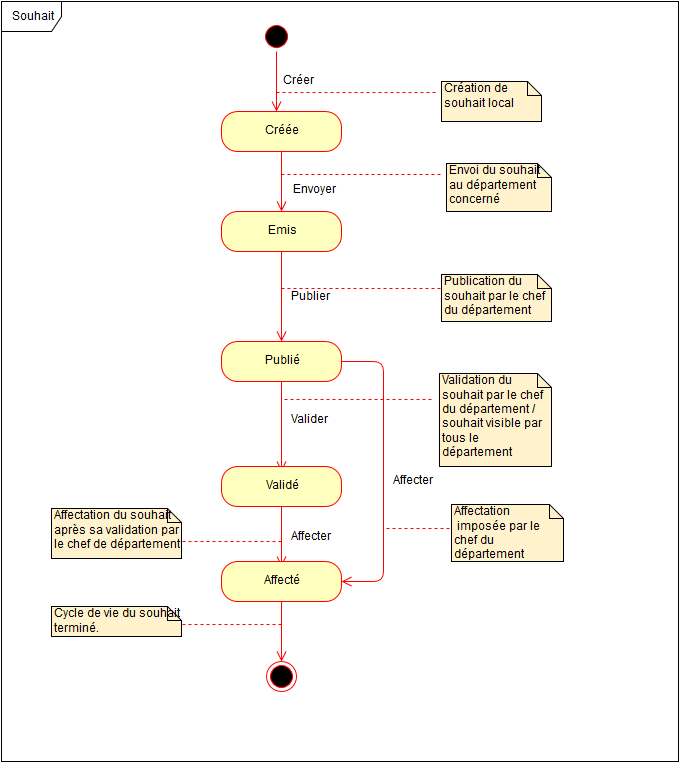

The diagram above was exported from draw.io. Its source (the exported page's mxGraphModel, read from the mxfile embedded in the PNG):
<mxGraphModel dx="1190" dy="734" grid="1" gridSize="10" guides="1" tooltips="1" connect="1" arrows="1" fold="1" page="1" pageScale="1" pageWidth="826" pageHeight="1169" background="#ffffff" math="0" shadow="0">
  <root>
    <mxCell id="0" />
    <mxCell id="1" parent="0" />
    <mxCell id="2" value="" style="ellipse;html=1;shape=startState;fillColor=#000000;strokeColor=#ff0000;" vertex="1" parent="1">
      <mxGeometry x="290" y="40" width="30" height="30" as="geometry" />
    </mxCell>
    <mxCell id="3" value="" style="edgeStyle=orthogonalEdgeStyle;html=1;verticalAlign=bottom;endArrow=open;endSize=8;strokeColor=#ff0000;" edge="1" source="2" parent="1">
      <mxGeometry relative="1" as="geometry">
        <mxPoint x="305" y="130" as="targetPoint" />
      </mxGeometry>
    </mxCell>
    <mxCell id="10" value="Créée" style="rounded=1;whiteSpace=wrap;html=1;arcSize=40;fillColor=#ffffc0;strokeColor=#ff0000;" vertex="1" parent="1">
      <mxGeometry x="250" y="130" width="120" height="40" as="geometry" />
    </mxCell>
    <mxCell id="11" value="" style="edgeStyle=orthogonalEdgeStyle;html=1;verticalAlign=bottom;endArrow=open;endSize=8;strokeColor=#ff0000;" edge="1" source="10" parent="1">
      <mxGeometry relative="1" as="geometry">
        <mxPoint x="310" y="230" as="targetPoint" />
      </mxGeometry>
    </mxCell>
    <mxCell id="12" value="Emis" style="rounded=1;whiteSpace=wrap;html=1;arcSize=40;fillColor=#ffffc0;strokeColor=#ff0000;" vertex="1" parent="1">
      <mxGeometry x="250" y="230" width="120" height="40" as="geometry" />
    </mxCell>
    <mxCell id="13" value="" style="edgeStyle=orthogonalEdgeStyle;html=1;verticalAlign=bottom;endArrow=open;endSize=8;strokeColor=#ff0000;" edge="1" source="12" parent="1">
      <mxGeometry relative="1" as="geometry">
        <mxPoint x="310" y="360" as="targetPoint" />
      </mxGeometry>
    </mxCell>
    <mxCell id="14" value="Publié" style="rounded=1;whiteSpace=wrap;html=1;arcSize=40;fillColor=#ffffc0;strokeColor=#ff0000;" vertex="1" parent="1">
      <mxGeometry x="250" y="360" width="120" height="40" as="geometry" />
    </mxCell>
    <mxCell id="15" value="" style="edgeStyle=orthogonalEdgeStyle;html=1;verticalAlign=bottom;endArrow=open;endSize=8;strokeColor=#ff0000;" edge="1" source="14" parent="1">
      <mxGeometry relative="1" as="geometry">
        <mxPoint x="310" y="490" as="targetPoint" />
      </mxGeometry>
    </mxCell>
    <mxCell id="17" value="Validé" style="rounded=1;whiteSpace=wrap;html=1;arcSize=40;fillColor=#ffffc0;strokeColor=#ff0000;" vertex="1" parent="1">
      <mxGeometry x="250" y="485" width="120" height="40" as="geometry" />
    </mxCell>
    <mxCell id="18" value="" style="edgeStyle=orthogonalEdgeStyle;html=1;verticalAlign=bottom;endArrow=open;endSize=8;strokeColor=#ff0000;" edge="1" source="17" parent="1">
      <mxGeometry relative="1" as="geometry">
        <mxPoint x="310" y="585" as="targetPoint" />
      </mxGeometry>
    </mxCell>
    <mxCell id="19" value="Affecté" style="rounded=1;whiteSpace=wrap;html=1;arcSize=40;fillColor=#ffffc0;strokeColor=#ff0000;" vertex="1" parent="1">
      <mxGeometry x="250" y="580" width="120" height="40" as="geometry" />
    </mxCell>
    <mxCell id="20" value="" style="edgeStyle=orthogonalEdgeStyle;html=1;verticalAlign=bottom;endArrow=open;endSize=8;strokeColor=#ff0000;" edge="1" source="19" parent="1">
      <mxGeometry relative="1" as="geometry">
        <mxPoint x="310" y="680" as="targetPoint" />
      </mxGeometry>
    </mxCell>
    <mxCell id="21" value="" style="ellipse;html=1;shape=endState;fillColor=#000000;strokeColor=#ff0000;" vertex="1" parent="1">
      <mxGeometry x="295" y="680" width="30" height="30" as="geometry" />
    </mxCell>
    <mxCell id="22" value="Créer &lt;br&gt;" style="text;html=1;resizable=0;points=[];autosize=1;align=left;verticalAlign=top;spacingTop=-4;" vertex="1" parent="1">
      <mxGeometry x="310" y="91" width="50" height="20" as="geometry" />
    </mxCell>
    <mxCell id="25" value="Envoyer &lt;br&gt;" style="text;html=1;resizable=0;points=[];autosize=1;align=left;verticalAlign=top;spacingTop=-4;" vertex="1" parent="1">
      <mxGeometry x="320" y="200" width="60" height="20" as="geometry" />
    </mxCell>
    <mxCell id="26" value="Publier" style="text;html=1;resizable=0;points=[];autosize=1;align=left;verticalAlign=top;spacingTop=-4;" vertex="1" parent="1">
      <mxGeometry x="318" y="307" width="50" height="20" as="geometry" />
    </mxCell>
    <mxCell id="27" value="Valider" style="text;html=1;resizable=0;points=[];autosize=1;align=left;verticalAlign=top;spacingTop=-4;" vertex="1" parent="1">
      <mxGeometry x="318" y="430" width="50" height="20" as="geometry" />
    </mxCell>
    <mxCell id="28" value="Affecter" style="text;html=1;resizable=0;points=[];autosize=1;align=left;verticalAlign=top;spacingTop=-4;" vertex="1" parent="1">
      <mxGeometry x="318" y="547" width="60" height="20" as="geometry" />
    </mxCell>
    <mxCell id="30" value="" style="edgeStyle=orthogonalEdgeStyle;html=1;verticalAlign=bottom;endArrow=open;endSize=8;strokeColor=#ff0000;exitX=1;exitY=0.5;entryX=1;entryY=0.5;" edge="1" source="14" parent="1" target="19">
      <mxGeometry relative="1" as="geometry">
        <mxPoint x="380" y="600" as="targetPoint" />
        <mxPoint x="412" y="400" as="sourcePoint" />
        <Array as="points">
          <mxPoint x="412" y="380" />
          <mxPoint x="412" y="600" />
        </Array>
      </mxGeometry>
    </mxCell>
    <mxCell id="31" value="Affecter" style="text;html=1;resizable=0;points=[];autosize=1;align=left;verticalAlign=top;spacingTop=-4;" vertex="1" parent="1">
      <mxGeometry x="420" y="491" width="60" height="20" as="geometry" />
    </mxCell>
    <mxCell id="35" value="" style="endArrow=none;endSize=12;dashed=1;html=1;strokeColor=#FF0000;endFill=0;" edge="1" parent="1">
      <mxGeometry x="0.125" y="30" width="160" relative="1" as="geometry">
        <mxPoint x="305" y="111" as="sourcePoint" />
        <mxPoint x="465" y="111" as="targetPoint" />
        <mxPoint as="offset" />
      </mxGeometry>
    </mxCell>
    <mxCell id="36" value="Création de souhait local&lt;br&gt;" style="shape=note;whiteSpace=wrap;html=1;size=14;verticalAlign=top;align=left;spacingTop=-6;fillColor=#fff2cc;strokeColor=#000000;" vertex="1" parent="1">
      <mxGeometry x="470" y="100" width="100" height="40" as="geometry" />
    </mxCell>
    <mxCell id="37" value="" style="endArrow=none;endSize=12;dashed=1;html=1;strokeColor=#FF0000;endFill=0;" edge="1" parent="1">
      <mxGeometry x="310" y="193" width="160" as="geometry">
        <mxPoint x="310" y="193" as="sourcePoint" />
        <mxPoint x="470" y="193" as="targetPoint" />
        <mxPoint as="offset" />
      </mxGeometry>
    </mxCell>
    <mxCell id="38" value="Envoi du souhait au département concerné&lt;br&gt;" style="shape=note;whiteSpace=wrap;html=1;size=14;verticalAlign=top;align=left;spacingTop=-6;fillColor=#fff2cc;strokeColor=#000000;" vertex="1" parent="1">
      <mxGeometry x="475" y="182" width="105" height="48" as="geometry" />
    </mxCell>
    <mxCell id="39" value="Souhait" style="shape=umlFrame;whiteSpace=wrap;html=1;strokeColor=#000000;fillColor=#FFFFFF;gradientColor=#ffffff;" vertex="1" parent="1">
      <mxGeometry x="30" y="20" width="677" height="760" as="geometry" />
    </mxCell>
    <mxCell id="40" value="" style="endArrow=none;endSize=12;dashed=1;html=1;strokeColor=#FF0000;endFill=0;" edge="1" parent="1">
      <mxGeometry x="310" y="307" width="160" as="geometry">
        <mxPoint x="310" y="307" as="sourcePoint" />
        <mxPoint x="470" y="307" as="targetPoint" />
        <mxPoint as="offset" />
      </mxGeometry>
    </mxCell>
    <mxCell id="41" value="Publication du souhait par le chef du département&lt;br&gt;" style="shape=note;whiteSpace=wrap;html=1;size=14;verticalAlign=top;align=left;spacingTop=-6;fillColor=#fff2cc;strokeColor=#000000;" vertex="1" parent="1">
      <mxGeometry x="470" y="293" width="110" height="47" as="geometry" />
    </mxCell>
    <mxCell id="42" value="" style="endArrow=none;endSize=12;dashed=1;html=1;strokeColor=#FF0000;endFill=0;" edge="1" parent="1">
      <mxGeometry x="313" y="418" width="160" as="geometry">
        <mxPoint x="313" y="418" as="sourcePoint" />
        <mxPoint x="460" y="418" as="targetPoint" />
        <mxPoint as="offset" />
      </mxGeometry>
    </mxCell>
    <mxCell id="43" value="Validation du souhait par le chef du département /&lt;br&gt;souhait visible par tous le département&lt;br&gt;" style="shape=note;whiteSpace=wrap;html=1;size=14;verticalAlign=top;align=left;spacingTop=-6;fillColor=#fff2cc;strokeColor=#000000;" vertex="1" parent="1">
      <mxGeometry x="468" y="392" width="112" height="93" as="geometry" />
    </mxCell>
    <mxCell id="44" value="" style="endArrow=none;endSize=12;dashed=1;html=1;strokeColor=#FF0000;endFill=0;" edge="1" parent="1">
      <mxGeometry x="403" y="547" width="160" as="geometry">
        <mxPoint x="415" y="547" as="sourcePoint" />
        <mxPoint x="485" y="547" as="targetPoint" />
        <mxPoint as="offset" />
        <Array as="points">
          <mxPoint x="445" y="547" />
          <mxPoint x="455" y="547" />
        </Array>
      </mxGeometry>
    </mxCell>
    <mxCell id="45" value="Affectation&lt;br&gt;&amp;nbsp;imposée par le chef du département&lt;br&gt;" style="shape=note;whiteSpace=wrap;html=1;size=14;verticalAlign=top;align=left;spacingTop=-6;fillColor=#fff2cc;strokeColor=#000000;" vertex="1" parent="1">
      <mxGeometry x="480" y="523" width="112" height="57" as="geometry" />
    </mxCell>
    <mxCell id="46" value="" style="endArrow=none;endSize=12;dashed=1;html=1;strokeColor=#FF0000;endFill=0;" edge="1" parent="1">
      <mxGeometry x="20" y="546" width="160" as="geometry">
        <mxPoint x="310" y="560" as="sourcePoint" />
        <mxPoint x="180" y="560" as="targetPoint" />
        <mxPoint as="offset" />
      </mxGeometry>
    </mxCell>
    <mxCell id="47" value="Affectation du souhait après sa validation par le chef de département&lt;br&gt;" style="shape=note;whiteSpace=wrap;html=1;size=14;verticalAlign=top;align=left;spacingTop=-6;fillColor=#fff2cc;strokeColor=#000000;" vertex="1" parent="1">
      <mxGeometry x="80" y="527" width="130" height="50" as="geometry" />
    </mxCell>
    <mxCell id="50" value="" style="endArrow=none;endSize=12;dashed=1;html=1;strokeColor=#FF0000;endFill=0;" edge="1" parent="1">
      <mxGeometry x="20" y="629" width="160" as="geometry">
        <mxPoint x="310" y="643" as="sourcePoint" />
        <mxPoint x="180" y="643" as="targetPoint" />
        <mxPoint as="offset" />
      </mxGeometry>
    </mxCell>
    <mxCell id="51" value="Cycle de vie du souhait terminé.&lt;br&gt;" style="shape=note;whiteSpace=wrap;html=1;size=14;verticalAlign=top;align=left;spacingTop=-6;fillColor=#fff2cc;strokeColor=#000000;" vertex="1" parent="1">
      <mxGeometry x="80" y="625" width="130" height="30" as="geometry" />
    </mxCell>
  </root>
</mxGraphModel>